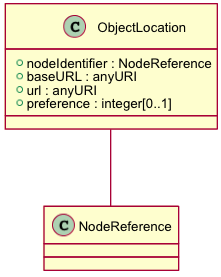

The diagram above was rendered by PlantUML. Its source (embedded in the PNG):
@startuml images/class_objectlocation.png
skinparam activityFontColor black
skinparam activityFontSize 10
skinparam activityFontName arial
skinparam activityArrowFontColor black
skinparam activityArrowFontSize 10
skinparam activityArrowFontName arial
skinparam classArrowFontColor black
skinparam classArrowFontSize 10
skinparam classArrowFontName arial
skinparam classAttributeFontColor black
skinparam classAttributeFontSize 10
skinparam classAttributeFontName arial
skinparam classFontColor black
skinparam classFontSize 10
skinparam classFontName arial
skinparam componentFontColor black
skinparam componentFontSize 10
skinparam componentFontName arial
skinparam componentArrowFontColor black
skinparam componentArrowFontSize 10
skinparam componentArrowFontName arial
skinparam noteFontColor black
skinparam noteFontSize 10
skinparam noteFontName arial
skinparam packageFontColor black
skinparam packageFontSize 10
skinparam packageFontName arial
skinparam sequenceActorFontColor black
skinparam sequenceActorFontSize 10
skinparam sequenceActorFontName arial
skinparam sequenceArrowFontColor black
skinparam sequenceArrowFontSize 10
skinparam sequenceArrowFontName arial
skinparam sequenceGroupingFontColor black
skinparam sequenceGroupingFontSize 10
skinparam sequenceGroupingFontName arial
skinparam sequenceGroupingHeaderFontColor black
skinparam sequenceGroupingHeaderFontSize 10
skinparam sequenceGroupingHeaderFontName arial
skinparam sequenceParticipantFontColor black
skinparam sequenceParticipantFontSize 10
skinparam sequenceParticipantFontName arial
skinparam sequenceTitleFontColor black
skinparam sequenceTitleFontSize 10
skinparam sequenceTitleFontName arial
skinparam titleFontColor black
skinparam titleFontSize 10
skinparam titleFontName arial
skinparam usecaseFontColor black
skinparam usecaseFontSize 7
skinparam usecaseFontName arial
skinparam usecaseActorFontColor black
skinparam usecaseActorFontSize 7
skinparam usecaseActorFontName arial
skinparam usecaseArrowFontColor black
skinparam usecaseArrowFontSize 7
skinparam usecaseArrowFontName arial
class ObjectLocation {
  + nodeIdentifier : NodeReference
  + baseURL : anyURI
  + url : anyURI
  + preference : integer[0..1]
}
ObjectLocation -- NodeReference
@enduml